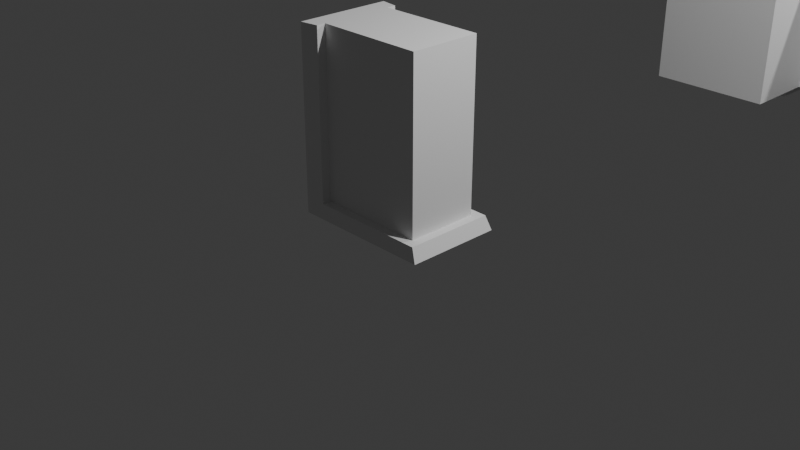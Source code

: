 # Source: FI-014_SupportBeam_Wall_Base.blend  (saved by Blender 4.2.66; exported with 4.5.12 LTS)
import bpy
from mathutils import Matrix  # noqa: F401  (used for matrix-valued properties, if any)

bpy.ops.wm.read_factory_settings(use_empty=True)
scene = bpy.context.scene
scene.name = 'Scene'

# ---- collections
col_collection = bpy.data.collections.new('Collection'); scene.collection.children.link(col_collection)
col_export = bpy.data.collections.new('Export'); scene.collection.children.link(col_export)

# ---- materials (node trees are filled in below, after node groups)
mat_material_023 = bpy.data.materials.new('Material.023')
mat_material_023.alpha_threshold = 0.0
mat_material_023.roughness = 0.5
mat_material_023.line_color = (0.0, 0.0, 0.0, 1.0)
mat_material_021 = bpy.data.materials.new('Material.021')
mat_material_021.alpha_threshold = 0.0
mat_material_021.roughness = 0.5
mat_material_021.line_color = (0.0, 0.0, 0.0, 1.0)
mat_material_020 = bpy.data.materials.new('Material.020')
mat_material_020.alpha_threshold = 0.0
mat_material_020.roughness = 0.5
mat_material_020.line_color = (0.0, 0.0, 0.0, 1.0)

# ---- material node trees
mat_material_023.use_nodes = True; mat_material_023.node_tree.nodes.clear()
_N = mat_material_023.node_tree.nodes; _L = mat_material_023.node_tree.links
n0 = _N.new('ShaderNodeOutputMaterial'); n0.name = 'Material Output'; n0.location = (300, 300)
n1 = _N.new('ShaderNodeBsdfPrincipled'); n1.name = 'Principled BSDF'; n1.location = (10, 300)
n1.inputs[3].default_value = 1.45
_L.new(n1.outputs[0], n0.inputs[0])
n0.is_active_output = True
mat_material_021.use_nodes = True; mat_material_021.node_tree.nodes.clear()
_N = mat_material_021.node_tree.nodes; _L = mat_material_021.node_tree.links
n0 = _N.new('ShaderNodeOutputMaterial'); n0.name = 'Material Output'; n0.location = (300, 300)
n1 = _N.new('ShaderNodeBsdfPrincipled'); n1.name = 'Principled BSDF'; n1.location = (10, 300)
n1.inputs[3].default_value = 1.45
_L.new(n1.outputs[0], n0.inputs[0])
n0.is_active_output = True
mat_material_020.use_nodes = True; mat_material_020.node_tree.nodes.clear()
_N = mat_material_020.node_tree.nodes; _L = mat_material_020.node_tree.links
n0 = _N.new('ShaderNodeOutputMaterial'); n0.name = 'Material Output'; n0.location = (300, 300)
n1 = _N.new('ShaderNodeBsdfPrincipled'); n1.name = 'Principled BSDF'; n1.location = (10, 300)
n1.inputs[3].default_value = 1.45
_L.new(n1.outputs[0], n0.inputs[0])
n0.is_active_output = True

# ---- world
world_world = bpy.data.worlds.new('World'); scene.world = world_world
world_world.use_nodes = True; world_world.node_tree.nodes.clear()
_N = world_world.node_tree.nodes; _L = world_world.node_tree.links
n0 = _N.new('ShaderNodeOutputWorld'); n0.name = 'World Output'; n0.location = (300, 300)
n1 = _N.new('ShaderNodeBackground'); n1.name = 'Background'; n1.location = (10, 300)
n1.inputs[0].default_value = (0.05088, 0.05088, 0.05088, 1.0)
_L.new(n1.outputs[0], n0.inputs[0])
n0.is_active_output = True
world_world.color = (0.05088, 0.05088, 0.05088)
world_world.sun_shadow_jitter_overblur = 0.0

# ---- cameras
cam_camera = bpy.data.cameras.new('Camera')
cam_camera.clip_end = 100.0
cam_camera.ortho_scale = 7.314

# ---- lights
light_light = bpy.data.lights.new('Light', 'POINT')
light_light.energy = 1000.0
light_light.shadow_soft_size = 0.1
light_light_002 = bpy.data.lights.new('Light.002', 'POINT')
light_light_002.energy = 1000.0
light_light_002.shadow_soft_size = 0.1

# ---- meshes
me_cube_032 = bpy.data.meshes.new('Cube.032')
me_cube_032.from_pydata([(1.0, 1.0, 1.0), (1.0, 1.0, -1.0), (1.0, -1.0, 1.0), (1.0, -1.0, -1.0), (-1.0, 1.0, 1.0), (-1.0, 1.0, -1.0), (-1.0, -1.0, 1.0), (-1.0, -1.0, -1.0), (0.0, 1.0, -1.0), (0.0, -1.0, 1.0), (0.0, -1.0, -1.0), (0.0, 1.0, 1.0), (1.0, 1.0, 0.0), (-1.0, -1.0, 0.0), (1.0, -1.0, 0.0), (-1.0, 1.0, 0.0), (0.0, 1.0, 0.0), (0.0, -1.0, 0.0)], [], [(11, 4, 6, 9), (17, 9, 6, 13), (13, 6, 4, 15), (8, 1, 3, 10), (12, 0, 2, 14), (16, 11, 0, 12), (15, 4, 11, 16), (5, 8, 10, 7), (14, 2, 9, 17), (0, 11, 9, 2), (3, 14, 17, 10), (5, 15, 16, 8), (8, 16, 12, 1), (1, 12, 14, 3), (7, 13, 15, 5), (10, 17, 13, 7)])
_uv = me_cube_032.uv_layers.new(name='UVMap')
_uv.uv.foreach_set('vector', [0.75, 0.5, 0.875, 0.5, 0.875, 0.75, 0.75, 0.75, 0.5, 0.875, 0.625, 0.875, 0.625, 1.0, 0.5, 1.0, 0.5, 0.0, 0.625, 0.0, 0.625, 0.25, 0.5, 0.25, 0.25, 0.5, 0.375, 0.5, 0.375, 0.75, 0.25, 0.75, 0.5, 0.5, 0.625, 0.5, 0.625, 0.75, 0.5, 0.75, 0.5, 0.375, 0.625, 0.375, 0.625, 0.5, 0.5, 0.5, 0.5, 0.25, 0.625, 0.25, 0.625, 0.375, 0.5, 0.375, 0.125, 0.5, 0.25, 0.5, 0.25, 0.75, 0.125, 0.75, 0.5, 0.75, 0.625, 0.75, 0.625, 0.875, 0.5, 0.875, 0.625, 0.5, 0.75, 0.5, 0.75, 0.75, 0.625, 0.75, 0.375, 0.75, 0.5, 0.75, 0.5, 0.875, 0.375, 0.875, 0.375, 0.25, 0.5, 0.25, 0.5, 0.375, 0.375, 0.375, 0.375, 0.375, 0.5, 0.375, 0.5, 0.5, 0.375, 0.5, 0.375, 0.5, 0.5, 0.5, 0.5, 0.75, 0.375, 0.75, 0.375, 0.0, 0.5, 0.0, 0.5, 0.25, 0.375, 0.25, 0.375, 0.875, 0.5, 0.875, 0.5, 1.0, 0.375, 1.0])
me_cube_032.materials.append(mat_material_023)
me_cube_032.use_mirror_vertex_groups = False
me_cube_032.update()
me_cube_030 = bpy.data.meshes.new('Cube.030')
me_cube_030.from_pydata([(1.0, 1.0, 1.0), (1.0, 1.0, -1.0), (1.0, -1.0, 1.0), (1.0, -1.0, -1.0), (-1.0, 1.0, 1.0), (-1.0, 1.0, -1.0), (-1.0, -1.0, 1.0), (-1.0, -1.0, -1.0), (0.0, 1.0, -1.0), (0.0, -1.0, 1.0), (0.0, -1.0, -1.0), (0.0, 1.0, 1.0), (1.0, 1.0, 0.0), (-1.0, -1.0, 0.0), (1.0, -1.0, 0.0), (-1.0, 1.0, 0.0), (0.0, 1.0, 0.0), (0.0, -1.0, 0.0)], [], [(11, 4, 6, 9), (17, 9, 6, 13), (13, 6, 4, 15), (8, 1, 3, 10), (12, 0, 2, 14), (16, 11, 0, 12), (15, 4, 11, 16), (5, 8, 10, 7), (14, 2, 9, 17), (0, 11, 9, 2), (3, 14, 17, 10), (5, 15, 16, 8), (8, 16, 12, 1), (1, 12, 14, 3), (7, 13, 15, 5), (10, 17, 13, 7)])
_uv = me_cube_030.uv_layers.new(name='UVMap')
_uv.uv.foreach_set('vector', [0.75, 0.5, 0.875, 0.5, 0.875, 0.75, 0.75, 0.75, 0.5, 0.875, 0.625, 0.875, 0.625, 1.0, 0.5, 1.0, 0.5, 0.0, 0.625, 0.0, 0.625, 0.25, 0.5, 0.25, 0.25, 0.5, 0.375, 0.5, 0.375, 0.75, 0.25, 0.75, 0.5, 0.5, 0.625, 0.5, 0.625, 0.75, 0.5, 0.75, 0.5, 0.375, 0.625, 0.375, 0.625, 0.5, 0.5, 0.5, 0.5, 0.25, 0.625, 0.25, 0.625, 0.375, 0.5, 0.375, 0.125, 0.5, 0.25, 0.5, 0.25, 0.75, 0.125, 0.75, 0.5, 0.75, 0.625, 0.75, 0.625, 0.875, 0.5, 0.875, 0.625, 0.5, 0.75, 0.5, 0.75, 0.75, 0.625, 0.75, 0.375, 0.75, 0.5, 0.75, 0.5, 0.875, 0.375, 0.875, 0.375, 0.25, 0.5, 0.25, 0.5, 0.375, 0.375, 0.375, 0.375, 0.375, 0.5, 0.375, 0.5, 0.5, 0.375, 0.5, 0.375, 0.5, 0.5, 0.5, 0.5, 0.75, 0.375, 0.75, 0.375, 0.0, 0.5, 0.0, 0.5, 0.25, 0.375, 0.25, 0.375, 0.875, 0.5, 0.875, 0.5, 1.0, 0.375, 1.0])
me_cube_030.materials.append(mat_material_021)
me_cube_030.use_mirror_vertex_groups = False
me_cube_030.update()
me_cube_029 = bpy.data.meshes.new('Cube.029')
me_cube_029.from_pydata([(1.0, 1.0, 1.0), (1.0, 1.0, -1.0), (1.0, -1.0, 1.0), (1.0, -1.0, -1.0), (-1.0, 1.0, 1.0), (-1.0, 1.0, -1.0), (-1.0, -1.0, 1.0), (-1.0, -1.0, -1.0), (0.0, 1.0, -1.0), (0.0, -1.0, 1.0), (0.0, -1.0, -1.0), (0.0, 1.0, 1.0), (1.0, 1.0, 0.0), (-1.0, -1.0, 0.0), (1.0, -1.0, 0.0), (-1.0, 1.0, 0.0), (0.0, 1.0, 0.0), (0.0, -1.0, 0.0)], [], [(11, 4, 6, 9), (17, 9, 6, 13), (13, 6, 4, 15), (8, 1, 3, 10), (12, 0, 2, 14), (16, 11, 0, 12), (15, 4, 11, 16), (5, 8, 10, 7), (14, 2, 9, 17), (0, 11, 9, 2), (3, 14, 17, 10), (5, 15, 16, 8), (8, 16, 12, 1), (1, 12, 14, 3), (7, 13, 15, 5), (10, 17, 13, 7)])
_uv = me_cube_029.uv_layers.new(name='UVMap')
_uv.uv.foreach_set('vector', [0.75, 0.5, 0.875, 0.5, 0.875, 0.75, 0.75, 0.75, 0.5, 0.875, 0.625, 0.875, 0.625, 1.0, 0.5, 1.0, 0.5, 0.0, 0.625, 0.0, 0.625, 0.25, 0.5, 0.25, 0.25, 0.5, 0.375, 0.5, 0.375, 0.75, 0.25, 0.75, 0.5, 0.5, 0.625, 0.5, 0.625, 0.75, 0.5, 0.75, 0.5, 0.375, 0.625, 0.375, 0.625, 0.5, 0.5, 0.5, 0.5, 0.25, 0.625, 0.25, 0.625, 0.375, 0.5, 0.375, 0.125, 0.5, 0.25, 0.5, 0.25, 0.75, 0.125, 0.75, 0.5, 0.75, 0.625, 0.75, 0.625, 0.875, 0.5, 0.875, 0.625, 0.5, 0.75, 0.5, 0.75, 0.75, 0.625, 0.75, 0.375, 0.75, 0.5, 0.75, 0.5, 0.875, 0.375, 0.875, 0.375, 0.25, 0.5, 0.25, 0.5, 0.375, 0.375, 0.375, 0.375, 0.375, 0.5, 0.375, 0.5, 0.5, 0.375, 0.5, 0.375, 0.5, 0.5, 0.5, 0.5, 0.75, 0.375, 0.75, 0.375, 0.0, 0.5, 0.0, 0.5, 0.25, 0.375, 0.25, 0.375, 0.875, 0.5, 0.875, 0.5, 1.0, 0.375, 1.0])
me_cube_029.materials.append(mat_material_020)
me_cube_029.use_mirror_vertex_groups = False
me_cube_029.update()
me_cube_028 = bpy.data.meshes.new('Cube.028')
me_cube_028.from_pydata([(-0.9999, -1.067, -1.0), (-1.0, -1.062, 1.0), (-0.9999, 1.068, -1.0), (-1.0, 1.062, 1.0), (1.087, -1.058, -1.0), (-0.7333, -0.8011, -0.85), (1.087, 1.058, -1.0), (-0.7333, 0.7989, -0.85), (0.8667, -0.9011, -0.85), (0.2667, 0.7989, -0.85), (0.2667, -0.8011, -0.85), (-0.7333, 0.7989, 0.1), (0.2667, 0.7989, 0.1), (-0.7333, 1.0, 0.1), (-0.7333, 1.0, 1.0), (-0.7333, 1.0, -0.85), (0.2667, 1.0, -0.85), (1.0, 1.0, -0.85), (-0.7333, -0.8011, 0.1), (0.2667, -0.8011, 0.1), (1.0, 0.7989, -0.85), (-0.7333, 0.7989, 1.0), (0.2667, 0.7989, 1.0), (1.0, -1.0, -0.85), (1.0, -0.8011, -0.85), (-0.7333, -1.0, 1.0), (-0.7333, -1.0, -0.85), (-0.7333, -1.0, 0.1), (0.2667, -1.0, -0.85), (0.2667, -0.8011, 1.0), (-0.7333, -0.8011, 1.0), (0.8667, 1.0, -0.85), (1.0, -0.9011, -0.85), (0.8667, -0.8011, 1.0), (0.8667, 0.7989, 1.0), (0.8667, 0.7989, 0.1), (0.8667, 0.7989, -0.85), (0.8667, -0.8011, 0.1), (0.8667, -0.8011, -0.85)], [], [(0, 1, 3, 2), (6, 2, 3, 14, 13, 15, 16, 31, 17), (23, 4, 6, 17, 20, 24, 32), (27, 25, 1, 0, 4, 23, 28, 26), (2, 6, 4, 0), (21, 14, 3, 1, 25, 30, 29, 33, 34, 22), (12, 11, 21, 22), (21, 11, 13, 14), (16, 9, 36, 31), (36, 20, 17, 31), (15, 7, 9, 16), (35, 12, 22, 34), (9, 12, 35, 36), (13, 11, 7, 15), (9, 7, 11, 12), (25, 27, 18, 30), (8, 38, 10, 28, 23, 32), (38, 8, 32, 24), (29, 19, 37, 33), (30, 18, 19, 29), (28, 10, 5, 26), (5, 10, 19, 18), (37, 19, 10, 38), (5, 18, 27, 26), (34, 33, 37, 35), (36, 38, 24, 20), (36, 35, 37, 38)])
_uv = me_cube_028.uv_layers.new(name='UVMap')
_uv.uv.foreach_set('vector', [0.375, 0.0, 0.625, 0.0, 0.625, 0.25, 0.375, 0.25, 0.375, 0.5, 0.375, 0.25, 0.625, 0.25, 0.625, 0.2833, 0.5125, 0.2833, 0.3938, 0.2833, 0.3937, 0.4083, 0.3938, 0.4833, 0.3938, 0.5, 0.3938, 0.75, 0.375, 0.75, 0.375, 0.5, 0.3938, 0.5, 0.3938, 0.5251, 0.3937, 0.7251, 0.3937, 0.7376, 0.5125, 0.9667, 0.625, 0.9667, 0.625, 1.0, 0.375, 1.0, 0.375, 0.75, 0.3938, 0.75, 0.3937, 0.8417, 0.3938, 0.9667, 0.125, 0.5, 0.375, 0.5, 0.375, 0.75, 0.125, 0.75, 0.8417, 0.5251, 0.8417, 0.5, 0.875, 0.5, 0.875, 0.75, 0.8417, 0.75, 0.8417, 0.7251, 0.7167, 0.7251, 0.6417, 0.7251, 0.6417, 0.5251, 0.7167, 0.5251, 0.5, 0.875, 0.5, 1.0, 0.6184, 1.0, 0.6184, 0.875, 0.6184, 0.0, 0.5, 0.0, 0.5, 0.02514, 0.6184, 0.02514, 0.25, 0.7249, 0.25, 0.75, 0.325, 0.75, 0.325, 0.7249, 0.325, 0.75, 0.3417, 0.75, 0.3417, 0.7249, 0.325, 0.7249, 0.125, 0.7249, 0.125, 0.75, 0.25, 0.75, 0.25, 0.7249, 0.5, 0.8, 0.5, 0.875, 0.6184, 0.875, 0.6184, 0.8, 0.375, 0.875, 0.5, 0.875, 0.5, 0.8, 0.375, 0.8, 0.5, 0.02514, 0.5, 0.0, 0.375, 0.0, 0.375, 0.02514, 0.375, 0.875, 0.375, 1.0, 0.5, 1.0, 0.5, 0.875, 0.6184, 0.2251, 0.5, 0.2251, 0.5, 0.25, 0.6184, 0.25, 0.325, 0.5125, 0.325, 0.5, 0.25, 0.5, 0.25, 0.5249, 0.3417, 0.5249, 0.3417, 0.5125, 0.325, 0.5, 0.325, 0.5125, 0.3417, 0.5125, 0.3417, 0.5, 0.6184, 0.375, 0.5, 0.375, 0.5, 0.45, 0.6184, 0.45, 0.6184, 0.25, 0.5, 0.25, 0.5, 0.375, 0.6184, 0.375, 0.25, 0.5249, 0.25, 0.5, 0.125, 0.5, 0.125, 0.5249, 0.375, 0.25, 0.375, 0.375, 0.5, 0.375, 0.5, 0.25, 0.5, 0.45, 0.5, 0.375, 0.375, 0.375, 0.375, 0.45, 0.375, 0.25, 0.5, 0.25, 0.5, 0.2251, 0.375, 0.2251, 0.6184, 0.1932, 0.6184, 0.01136, 0.5, 0.01136, 0.5, 0.1932, 0.125, 0.5568, 0.125, 0.7386, 0.1417, 0.7386, 0.1417, 0.5568, 0.375, 0.1932, 0.5, 0.1932, 0.5, 0.01136, 0.375, 0.01136])
me_cube_028.update()
me_cube_010 = bpy.data.meshes.new('Cube.010')
me_cube_010.from_pydata([(-0.7499, -0.5337, -1.0), (-0.75, -0.5308, 1.0), (-0.7499, 0.5338, -1.0), (-0.75, 0.5308, 1.0), (0.815, -0.5291, -1.0), (-0.55, -0.4005, -0.85), (0.815, 0.5292, -1.0), (-0.55, 0.3995, -0.85), (0.65, -0.4505, -0.85), (0.2, 0.3995, -0.85), (0.2, -0.4005, -0.85), (-0.55, 0.3995, 0.1), (0.2, 0.3995, 0.1), (-0.55, 0.5, 0.1), (-0.55, 0.5, 1.0), (-0.55, 0.5, -0.85), (0.2, 0.5, -0.85), (0.75, 0.5, -0.85), (-0.55, -0.4005, 0.1), (0.2, -0.4005, 0.1), (0.75, 0.3995, -0.85), (-0.55, 0.3995, 1.0), (0.2, 0.3995, 1.0), (0.75, -0.5, -0.85), (0.75, -0.4005, -0.85), (-0.55, -0.5, 1.0), (-0.55, -0.5, -0.85), (-0.55, -0.5, 0.1), (0.2, -0.5, -0.85), (0.2, -0.4005, 1.0), (-0.55, -0.4005, 1.0), (0.65, 0.5, -0.85), (0.75, -0.4505, -0.85), (0.65, -0.4005, 1.0), (0.65, 0.3995, 1.0), (0.65, 0.3995, 0.1), (0.65, 0.3995, -0.85), (0.65, -0.4005, 0.1), (0.65, -0.4005, -0.85)], [], [(0, 1, 3, 2), (6, 2, 3, 14, 13, 15, 16, 31, 17), (23, 4, 6, 17, 20, 24, 32), (27, 25, 1, 0, 4, 23, 28, 26), (2, 6, 4, 0), (21, 14, 3, 1, 25, 30, 29, 33, 34, 22), (12, 11, 21, 22), (21, 11, 13, 14), (16, 9, 36, 31), (36, 20, 17, 31), (15, 7, 9, 16), (35, 12, 22, 34), (9, 12, 35, 36), (13, 11, 7, 15), (9, 7, 11, 12), (25, 27, 18, 30), (8, 38, 10, 28, 23, 32), (38, 8, 32, 24), (29, 19, 37, 33), (30, 18, 19, 29), (28, 10, 5, 26), (5, 10, 19, 18), (37, 19, 10, 38), (5, 18, 27, 26), (34, 33, 37, 35), (36, 38, 24, 20), (36, 35, 37, 38)])
_uv = me_cube_010.uv_layers.new(name='UVMap')
_uv.uv.foreach_set('vector', [0.375, 0.0, 0.625, 0.0, 0.625, 0.25, 0.375, 0.25, 0.375, 0.5, 0.375, 0.25, 0.625, 0.25, 0.625, 0.2833, 0.5125, 0.2833, 0.3938, 0.2833, 0.3937, 0.4083, 0.3938, 0.4833, 0.3938, 0.5, 0.3938, 0.75, 0.375, 0.75, 0.375, 0.5, 0.3938, 0.5, 0.3938, 0.5251, 0.3937, 0.7251, 0.3937, 0.7376, 0.5125, 0.9667, 0.625, 0.9667, 0.625, 1.0, 0.375, 1.0, 0.375, 0.75, 0.3938, 0.75, 0.3937, 0.8417, 0.3938, 0.9667, 0.125, 0.5, 0.375, 0.5, 0.375, 0.75, 0.125, 0.75, 0.8417, 0.5251, 0.8417, 0.5, 0.875, 0.5, 0.875, 0.75, 0.8417, 0.75, 0.8417, 0.7251, 0.7167, 0.7251, 0.6417, 0.7251, 0.6417, 0.5251, 0.7167, 0.5251, 0.5, 0.875, 0.5, 1.0, 0.6184, 1.0, 0.6184, 0.875, 0.6184, 0.0, 0.5, 0.0, 0.5, 0.02514, 0.6184, 0.02514, 0.25, 0.7249, 0.25, 0.75, 0.325, 0.75, 0.325, 0.7249, 0.325, 0.75, 0.3417, 0.75, 0.3417, 0.7249, 0.325, 0.7249, 0.125, 0.7249, 0.125, 0.75, 0.25, 0.75, 0.25, 0.7249, 0.5, 0.8, 0.5, 0.875, 0.6184, 0.875, 0.6184, 0.8, 0.375, 0.875, 0.5, 0.875, 0.5, 0.8, 0.375, 0.8, 0.5, 0.02514, 0.5, 0.0, 0.375, 0.0, 0.375, 0.02514, 0.375, 0.875, 0.375, 1.0, 0.5, 1.0, 0.5, 0.875, 0.6184, 0.2251, 0.5, 0.2251, 0.5, 0.25, 0.6184, 0.25, 0.325, 0.5125, 0.325, 0.5, 0.25, 0.5, 0.25, 0.5249, 0.3417, 0.5249, 0.3417, 0.5125, 0.325, 0.5, 0.325, 0.5125, 0.3417, 0.5125, 0.3417, 0.5, 0.6184, 0.375, 0.5, 0.375, 0.5, 0.45, 0.6184, 0.45, 0.6184, 0.25, 0.5, 0.25, 0.5, 0.375, 0.6184, 0.375, 0.25, 0.5249, 0.25, 0.5, 0.125, 0.5, 0.125, 0.5249, 0.375, 0.25, 0.375, 0.375, 0.5, 0.375, 0.5, 0.25, 0.5, 0.45, 0.5, 0.375, 0.375, 0.375, 0.375, 0.45, 0.375, 0.25, 0.5, 0.25, 0.5, 0.2251, 0.375, 0.2251, 0.6184, 0.1932, 0.6184, 0.01136, 0.5, 0.01136, 0.5, 0.1932, 0.125, 0.5568, 0.125, 0.7386, 0.1417, 0.7386, 0.1417, 0.5568, 0.375, 0.1932, 0.5, 0.1932, 0.5, 0.01136, 0.375, 0.01136])
me_cube_010.update()
lat_lattice_003 = bpy.data.lattices.new('Lattice.003')
lat_lattice_003.points_u = 3
lat_lattice_003.points.foreach_set('co_deform', [-0.5, -0.5, -0.5, 0.0, -0.525, -0.5, 0.5, -0.55, -0.5, -0.5, 0.5, -0.5, 0.0, 0.525, -0.5, 0.5, 0.55, -0.5, -0.56, -0.55, 0.5, 0.0, -0.55, 0.5, 0.5, -0.55, 0.5, -0.56, 0.55, 0.5, 0.0, 0.55, 0.5, 0.5, 0.55, 0.5])
lat_lattice_009 = bpy.data.lattices.new('Lattice.009')
lat_lattice_009.points_u = 3
lat_lattice_009.points.foreach_set('co_deform', [-0.5, -0.5, -0.5, 0.0, -0.525, -0.5, 0.5, -0.55, -0.5, -0.5, 0.5, -0.5, 0.0, 0.525, -0.5, 0.5, 0.55, -0.5, -0.56, -0.55, 0.5, 0.0, -0.55, 0.5, 0.5, -0.55, 0.5, -0.56, 0.55, 0.5, 0.0, 0.55, 0.5, 0.5, 0.55, 0.5])

# ---- objects
ob_light = bpy.data.objects.new('Light', light_light)
ob_camera = bpy.data.objects.new('Camera', cam_camera)
ob_lattice = bpy.data.objects.new('Lattice', lat_lattice_003)
ob_light_001 = bpy.data.objects.new('Light.001', light_light_002)
ob_lattice_003 = bpy.data.objects.new('Lattice.003', lat_lattice_009)
ob_cube_013 = bpy.data.objects.new('Cube.013', me_cube_032)
ob_cube_011 = bpy.data.objects.new('Cube.011', me_cube_030)
ob_cube_010 = bpy.data.objects.new('Cube.010', me_cube_029)
ob_cube_009 = bpy.data.objects.new('Cube.009', me_cube_028)
ob_supportbeam_wall_base = bpy.data.objects.new('supportbeam_wall_base', me_cube_010)

# ---- transforms, parenting, visibility, modifiers, constraints
ob_light.location = (4.076, 1.005, 5.904)
ob_light.rotation_euler = (0.6503, 0.05522, 1.866)
ob_light.lock_rotations_4d = False
ob_light.empty_display_type = 'ARROWS'
ob_light.color = (0.0, 0.0, 0.0, 0.0)
ob_light.lineart.crease_threshold = 0.0
ob_camera.location = (7.359, -6.926, 4.958)
ob_camera.rotation_euler = (1.109, 0.0, 0.8149)
ob_camera.lock_rotations_4d = False
ob_camera.empty_display_type = 'ARROWS'
ob_camera.color = (0.0, 0.0, 0.0, 0.0)
ob_camera.display_type = 'WIRE'
ob_camera.lineart.crease_threshold = 0.0
ob_lattice.location = (0.007422, -0.03856, 1.006)
ob_lattice.scale = (-1.835, -1.199, -2.141)
ob_light_001.location = (4.076, 7.668, 5.904)
ob_light_001.rotation_euler = (0.6503, 0.05522, 1.866)
ob_light_001.lock_rotations_4d = False
ob_light_001.empty_display_type = 'ARROWS'
ob_light_001.color = (0.0, 0.0, 0.0, 0.0)
ob_light_001.lineart.crease_threshold = 0.0
ob_lattice_003.location = (0.007422, 6.662, 1.006)
ob_lattice_003.scale = (-1.835, -1.199, -2.141)
ob_cube_013.location = (0.2, 5.762, 1.1)
ob_cube_013.scale = (0.75, 0.5, 0.95)
ob_cube_013.lock_rotations_4d = False
ob_cube_013.empty_display_type = 'ARROWS'
ob_cube_013.lineart.crease_threshold = 0.0
ob_cube_011.location = (1.4, 6.762, 1.2)
ob_cube_011.scale = (0.75, 0.55, 1.05)
ob_cube_011.lock_rotations_4d = False
ob_cube_011.empty_display_type = 'ARROWS'
ob_cube_011.lineart.crease_threshold = 0.0
ob_cube_010.location = (0.2, 7.562, 1.1)
ob_cube_010.scale = (0.75, 0.5, 0.95)
ob_cube_010.lock_rotations_4d = False
ob_cube_010.empty_display_type = 'ARROWS'
ob_cube_010.lineart.crease_threshold = 0.0
ob_cube_009.location = (0.0, 6.663, 1.0)
ob_cube_009.scale = (0.75, 0.5, 1.0)
_vg = ob_cube_009.vertex_groups.new(name='Group')
ob_supportbeam_wall_base.location = (0.0, -0.03802, 1.0)
_vg = ob_supportbeam_wall_base.vertex_groups.new(name='Group')

# ---- collection membership
col_collection.objects.link(ob_light)
col_collection.objects.link(ob_camera)
col_collection.objects.link(ob_lattice)
col_collection.objects.link(ob_light_001)
col_collection.objects.link(ob_lattice_003)
col_collection.objects.link(ob_cube_013)
col_collection.objects.link(ob_cube_011)
col_collection.objects.link(ob_cube_010)
col_collection.objects.link(ob_cube_009)
col_export.objects.link(ob_supportbeam_wall_base)

# ---- scene / render settings (as saved in the file)
scene.camera = ob_camera
scene.frame_start = 1; scene.frame_end = 250; scene.frame_set(1)
scene.render.engine = 'BLENDER_EEVEE_NEXT'
bpy.context.view_layer.update()
